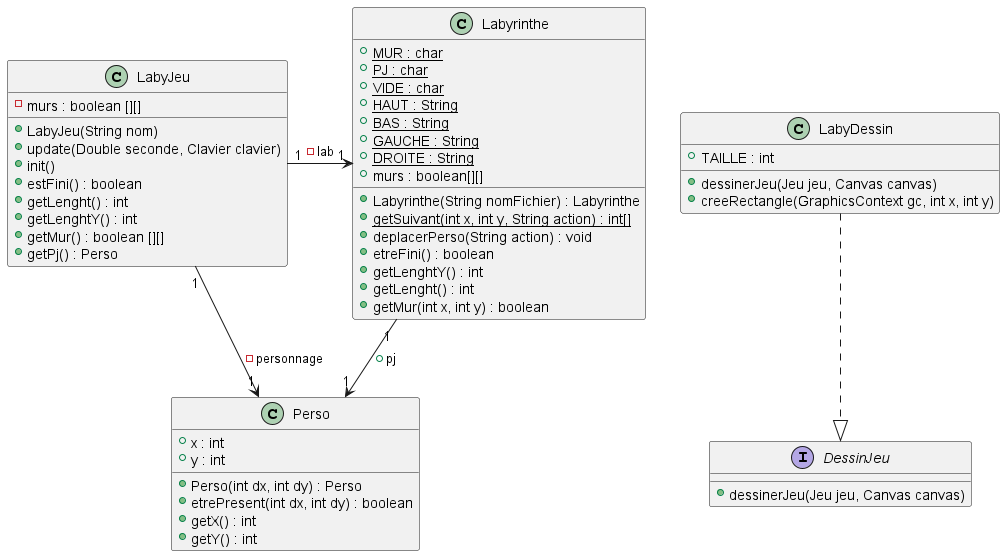

The diagram above was rendered by PlantUML. Its source (embedded in the PNG):
@startuml

class Labyrinthe{
    {static} +MUR : char
    {static} +PJ : char
    {static} +VIDE : char
    {static} +HAUT : String
    {static} +BAS : String
    {static} +GAUCHE : String
    {static} +DROITE : String
    +murs : boolean[][]

    +Labyrinthe(String nomFichier) : Labyrinthe
    {static}+getSuivant(int x, int y, String action) : int[]
    +deplacerPerso(String action) : void
    +etreFini() : boolean
    +getLenghtY() : int
    +getLenght() : int
    +getMur(int x, int y) : boolean


}
class Perso {
    +x : int
    +y : int
    +Perso(int dx, int dy) : Perso
    +etrePresent(int dx, int dy) : boolean
    +getX() : int
    +getY() : int
}

Labyrinthe "1"-->"1" Perso : +pj


class LabyJeu{
    - murs : boolean [][]
    + LabyJeu(String nom)
    + update(Double seconde, Clavier clavier)
    + init()
    + estFini() : boolean
    + getLenght() : int
    + getLenghtY() : int
    + getMur() : boolean [][]
    + getPj() : Perso
}

LabyJeu "1" --> "1" Perso : -personnage
LabyJeu "1" -> "1" Labyrinthe : -lab

interface DessinJeu{
    + dessinerJeu(Jeu jeu, Canvas canvas)
}

LabyDessin ..|> DessinJeu

class LabyDessin{
    + TAILLE : int
    + dessinerJeu(Jeu jeu, Canvas canvas)
    + creeRectangle(GraphicsContext gc, int x, int y)
}




@enduml